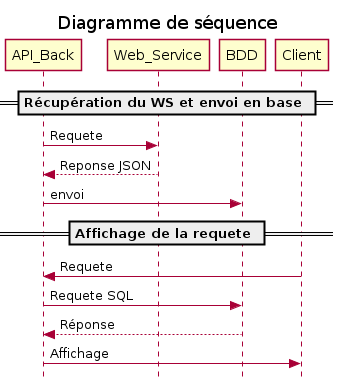

The diagram above was rendered by PlantUML. Its source (embedded in the PNG):
@startuml
    skinparam Style strictuml

    title Diagramme de séquence

    == Récupération du WS et envoi en base ==
        API_Back -> Web_Service : Requete
        Web_Service --> API_Back : Reponse JSON
        API_Back -> BDD : envoi

    == Affichage de la requete ==
        Client -> API_Back : Requete
        API_Back -> BDD : Requete SQL
        BDD --> API_Back : Réponse
        API_Back -> Client : Affichage

@enduml